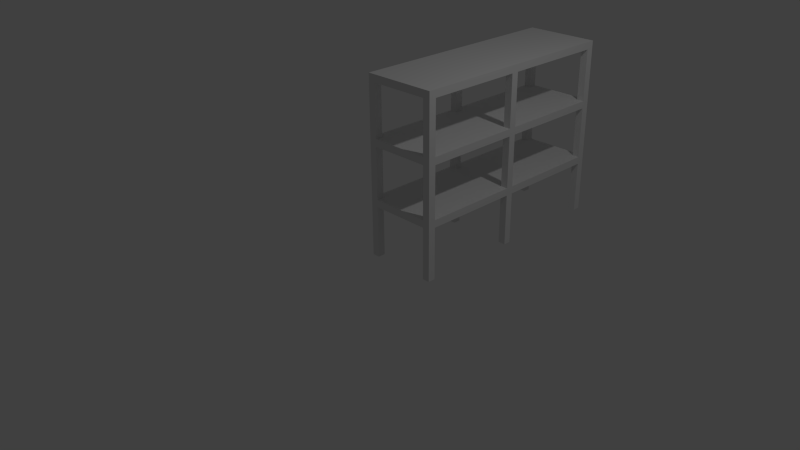 # Source: Regal_Gross.blend  (saved by Blender 2.70.0; exported with 4.5.12 LTS)
import bpy
from mathutils import Matrix  # noqa: F401  (used for matrix-valued properties, if any)

bpy.ops.wm.read_factory_settings(use_empty=True)
scene = bpy.context.scene
scene.name = 'Scene'

# ---- collections
col_collection_1 = bpy.data.collections.new('Collection 1'); scene.collection.children.link(col_collection_1)

# ---- materials (node trees are filled in below, after node groups)
mat_material = bpy.data.materials.new('Material')
mat_material.alpha_threshold = 0.0
mat_material.use_transparent_shadow = False
mat_material.roughness = 0.5
mat_material.line_color = (0.0, 0.0, 0.0, 1.0)

# ---- material node trees

# ---- world
world_world = bpy.data.worlds.new('World'); scene.world = world_world
world_world.color = (0.05088, 0.05088, 0.05088)
world_world.use_sun_shadow = False
world_world.sun_shadow_jitter_overblur = 0.0
world_world.cycles.sampling_method = 'MANUAL'
world_world.cycles.sample_map_resolution = 256

# ---- cameras
cam_camera = bpy.data.cameras.new('Camera')
cam_camera.clip_end = 100.0
cam_camera.lens = 35.0
cam_camera.sensor_width = 32.0
cam_camera.sensor_height = 18.0
cam_camera.ortho_scale = 7.314
cam_camera.dof.focus_distance = 0.0
cam_camera.dof.aperture_fstop = 128.0

# ---- lights
light_lamp = bpy.data.lights.new('Lamp', 'POINT')
light_lamp.transmission_factor = 0.0
light_lamp.cutoff_distance = 30.0
light_lamp.energy = 100.0
light_lamp.shadow_buffer_clip_start = 1.001
light_lamp.shadow_soft_size = 0.1
light_lamp.shadow_maximum_resolution = 0.006
light_lamp.use_absolute_resolution = True
light_lamp.cycles.use_multiple_importance_sampling = False

# ---- meshes
me_regal_gross = bpy.data.meshes.new('Regal_Gross')
me_regal_gross.from_pydata([(0.1, 0.1, 0.0), (0.1, 0.0, 0.0), (-1.192e-07, 1.788e-07, 0.0), (3.576e-07, 0.1, 0.0), (0.1, 0.1, 0.7), (0.1, -5.96e-07, 0.7), (-3.576e-07, 3.576e-07, 0.7), (5.96e-08, 0.1, 0.7), (1.0, 0.1, 0.0), (1.0, 0.0, 0.0), (0.9, 1.788e-07, 0.0), (0.9, 0.1, 0.0), (1.0, 0.1, 0.7), (1.0, -5.96e-07, 0.7), (0.9, 3.576e-07, 0.7), (0.9, 0.1, 0.7), (1.0, 1.5, 0.0), (1.0, 1.4, 0.0), (0.9, 1.4, 0.0), (0.9, 1.5, 0.0), (1.0, 1.5, 0.7), (1.0, 1.4, 0.7), (0.9, 1.4, 0.7), (0.9, 1.5, 0.7), (0.1, 1.5, 0.0), (0.1, 1.4, 0.0), (-1.192e-07, 1.4, 0.0), (3.576e-07, 1.5, 0.0), (0.1, 1.5, 0.7), (0.1, 1.4, 0.7), (-3.576e-07, 1.4, 0.7), (5.96e-08, 1.5, 0.7), (0.1, 3.0, 0.0), (0.1, 2.9, 0.0), (-1.192e-07, 2.9, 0.0), (3.576e-07, 3.0, 0.0), (0.1, 3.0, 0.7), (0.1, 2.9, 0.7), (-3.576e-07, 2.9, 0.7), (5.96e-08, 3.0, 0.7), (1.0, 3.0, 0.0), (1.0, 2.9, 0.0), (0.9, 2.9, 0.0), (0.9, 3.0, 0.0), (1.0, 3.0, 0.7), (1.0, 2.9, 0.7), (0.9, 2.9, 0.7), (0.9, 3.0, 0.7), (0.1, 0.1, 0.8), (0.1, -5.96e-07, 0.8), (5.96e-08, 0.1, 0.8), (-3.576e-07, 3.576e-07, 0.8), (1.0, 0.1, 0.8), (1.0, -5.96e-07, 0.8), (0.9, 0.1, 0.8), (1.0, 1.4, 0.8), (0.9, 1.5, 0.8), (0.1, 1.4, 0.8), (5.96e-08, 1.5, 0.8), (-3.576e-07, 1.4, 0.8), (0.1, 2.9, 0.8), (5.96e-08, 3.0, 0.8), (1.0, 2.9, 0.8), (0.9, 3.0, 0.8), (0.1, 0.1, 2.4), (0.1, -5.96e-07, 2.4), (5.96e-08, 0.1, 2.4), (-3.576e-07, 3.576e-07, 2.4), (1.0, 0.1, 2.4), (1.0, -5.96e-07, 2.4), (0.9, 0.1, 2.4), (0.9, 3.576e-07, 2.4), (1.0, 1.5, 2.4), (1.0, 1.4, 2.4), (0.9, 1.5, 2.4), (0.9, 1.4, 2.4), (0.1, 1.5, 2.4), (0.1, 1.4, 2.4), (5.96e-08, 1.5, 2.4), (-3.576e-07, 1.4, 2.4), (0.1, 3.0, 2.4), (0.1, 2.9, 2.4), (5.96e-08, 3.0, 2.4), (-3.576e-07, 2.9, 2.4), (1.0, 3.0, 2.4), (1.0, 2.9, 2.4), (0.9, 3.0, 2.4), (0.9, 2.9, 2.4), (0.9, 2.9, 1.6), (0.9, 3.0, 1.6), (1.0, 2.9, 1.6), (1.0, 3.0, 1.6), (-3.576e-07, 2.9, 1.6), (5.96e-08, 3.0, 1.6), (0.1, 2.9, 1.6), (-3.576e-07, 1.4, 1.6), (5.96e-08, 1.5, 1.6), (0.1, 1.4, 1.6), (0.1, 1.5, 1.6), (0.9, 1.4, 1.6), (0.9, 1.5, 1.6), (1.0, 1.4, 1.6), (0.9, 3.576e-07, 1.6), (0.9, 0.1, 1.6), (1.0, -5.96e-07, 1.6), (1.0, 0.1, 1.6), (-3.576e-07, 3.576e-07, 1.6), (5.96e-08, 0.1, 1.6), (0.1, -5.96e-07, 1.6), (0.1, 0.1, 1.6), (0.9, 3.0, 1.5), (0.9, 2.9, 1.5), (1.0, 2.9, 1.5), (1.0, 3.0, 1.5), (0.9, 2.9, 0.8), (1.0, 3.0, 0.8), (5.96e-08, 3.0, 1.5), (-3.576e-07, 2.9, 1.5), (0.1, 2.9, 1.5), (0.1, 3.0, 1.5), (-1.192e-07, 2.9, 0.8), (0.1, 3.0, 0.8), (5.96e-08, 1.5, 1.5), (-3.576e-07, 1.4, 1.5), (0.1, 1.4, 1.5), (0.1, 1.5, 1.5), (0.1, 1.5, 0.8), (0.9, 1.5, 1.5), (0.9, 1.4, 1.5), (1.0, 1.4, 1.5), (1.0, 1.5, 1.5), (0.9, 1.4, 0.8), (1.0, 1.5, 0.8), (0.9, 0.1, 1.5), (0.9, 3.576e-07, 1.5), (1.0, -5.96e-07, 1.5), (1.0, 0.1, 1.5), (0.9, 1.788e-07, 0.8), (5.96e-08, 0.1, 1.5), (-3.576e-07, 3.576e-07, 1.5), (0.1, -5.96e-07, 1.5), (0.1, 0.1, 1.5), (0.9, 3.0, 2.3), (0.9, 2.9, 2.3), (1.0, 2.9, 2.3), (1.0, 3.0, 2.3), (5.96e-08, 3.0, 2.3), (-3.576e-07, 2.9, 2.3), (0.1, 2.9, 2.3), (0.1, 3.0, 2.3), (0.1, 3.0, 1.6), (5.96e-08, 1.5, 2.3), (-3.576e-07, 1.4, 2.3), (0.1, 1.4, 2.3), (0.1, 1.5, 2.3), (0.9, 1.5, 2.3), (0.9, 1.4, 2.3), (1.0, 1.4, 2.3), (1.0, 1.5, 2.3), (1.0, 1.5, 1.6), (0.9, 0.1, 2.3), (0.9, 3.576e-07, 2.3), (1.0, -5.96e-07, 2.3), (1.0, 0.1, 2.3), (5.96e-08, 0.1, 2.3), (-3.576e-07, 3.576e-07, 2.3), (0.1, -5.96e-07, 2.3), (0.1, 0.1, 2.3)], [], [(0, 1, 2, 3), (4, 15, 14, 5), (0, 4, 5, 1), (1, 5, 6, 2), (2, 6, 7, 3), (4, 0, 3, 7), (8, 9, 10, 11), (50, 48, 57, 59), (8, 12, 13, 9), (9, 13, 14, 10), (10, 14, 15, 11), (12, 8, 11, 15), (16, 17, 18, 19), (7, 50, 59, 30), (16, 20, 21, 17), (17, 21, 22, 18), (18, 22, 23, 19), (20, 16, 19, 23), (24, 25, 26, 27), (7, 6, 51, 50), (24, 28, 29, 25), (25, 29, 30, 26), (26, 30, 31, 27), (28, 24, 27, 31), (32, 33, 34, 35), (36, 47, 46, 37), (32, 36, 37, 33), (33, 37, 38, 34), (34, 38, 39, 35), (36, 32, 35, 39), (40, 41, 42, 43), (7, 30, 29, 4), (40, 44, 45, 41), (41, 45, 46, 42), (42, 46, 47, 43), (44, 40, 43, 47), (80, 82, 83, 81), (164, 152, 153, 167), (13, 12, 52, 53), (31, 38, 37, 28), (55, 52, 12, 21), (15, 22, 21, 12), (31, 30, 59, 58), (6, 5, 49, 51), (149, 146, 82, 80), (162, 163, 68, 69), (78, 76, 81, 83), (71, 65, 166, 161), (70, 68, 73, 75), (83, 147, 151, 78), (146, 147, 83, 82), (161, 162, 69, 71), (151, 147, 148, 154), (73, 68, 163, 157), (160, 156, 157, 163), (144, 145, 84, 85), (80, 81, 87, 86), (149, 80, 86, 142), (145, 142, 86, 84), (157, 158, 72, 73), (151, 152, 79, 78), (165, 166, 65, 67), (155, 143, 144, 158), (144, 85, 72, 158), (74, 72, 85, 87), (148, 143, 155, 154), (156, 153, 154, 155), (153, 156, 160, 167), (64, 65, 71, 70), (77, 64, 70, 75), (75, 74, 76, 77), (81, 76, 74, 87), (94, 98, 100, 88), (99, 100, 98, 97), (97, 109, 103, 99), (109, 108, 102, 103), (124, 128, 133, 141), (128, 124, 125, 127), (118, 111, 127, 125), (127, 111, 112, 130), (139, 140, 108, 106), (122, 123, 95, 96), (113, 110, 89, 91), (112, 113, 91, 90), (133, 128, 129, 136), (101, 105, 136, 129), (122, 117, 118, 125), (134, 135, 104, 102), (116, 117, 92, 93), (92, 117, 122, 96), (103, 105, 101, 99), (102, 108, 140, 134), (96, 98, 94, 92), (135, 136, 105, 104), (138, 123, 124, 141), (58, 126, 60, 120), (119, 110, 111, 118), (36, 39, 61, 121), (138, 139, 106, 107), (149, 150, 93, 146), (138, 107, 95, 123), (92, 147, 146, 93), (107, 109, 97, 95), (94, 148, 147, 92), (141, 133, 134, 140), (150, 149, 148, 94), (23, 46, 45, 20), (37, 46, 23, 28), (22, 29, 28, 23), (29, 22, 15, 4), (149, 142, 143, 148), (84, 86, 87, 85), (164, 165, 67, 66), (75, 73, 72, 74), (164, 66, 79, 152), (79, 77, 76, 78), (66, 64, 77, 79), (71, 69, 68, 70), (167, 160, 161, 166), (67, 65, 64, 66), (137, 49, 5, 14), (54, 52, 55, 131), (120, 38, 31, 58), (39, 38, 120, 61), (14, 13, 53, 137), (45, 44, 115, 62), (121, 60, 114, 63), (36, 121, 63, 47), (44, 47, 63, 115), (21, 20, 132, 55), (91, 145, 144, 90), (90, 144, 143, 88), (88, 143, 142, 89), (145, 91, 89, 142), (100, 159, 90, 88), (112, 90, 159, 130), (129, 130, 159, 101), (119, 150, 89, 110), (150, 94, 88, 89), (119, 116, 93, 150), (113, 115, 63, 110), (114, 111, 110, 63), (62, 112, 111, 114), (115, 113, 112, 62), (119, 121, 61, 116), (120, 117, 116, 61), (60, 118, 117, 120), (121, 119, 118, 60), (125, 126, 58, 122), (59, 123, 122, 58), (57, 124, 123, 59), (126, 125, 124, 57), (130, 132, 56, 127), (131, 128, 127, 56), (55, 129, 128, 131), (132, 130, 129, 55), (136, 52, 54, 133), (137, 134, 133, 54), (53, 135, 134, 137), (52, 136, 135, 53), (141, 48, 50, 138), (51, 139, 138, 50), (49, 140, 139, 51), (48, 141, 140, 49), (45, 62, 132, 20), (56, 132, 62, 114), (48, 49, 137, 54), (57, 48, 54, 131), (131, 56, 126, 57), (60, 126, 56, 114), (154, 98, 96, 151), (95, 152, 151, 96), (97, 153, 152, 95), (98, 154, 153, 97), (158, 159, 100, 155), (99, 156, 155, 100), (101, 157, 156, 99), (159, 158, 157, 101), (163, 105, 103, 160), (102, 161, 160, 103), (104, 162, 161, 102), (105, 163, 162, 104), (167, 109, 107, 164), (106, 165, 164, 107), (108, 166, 165, 106), (109, 167, 166, 108)])
_uv = me_regal_gross.uv_layers.new(name='UVMap')
_uv.uv.foreach_set('vector', [0.5, 0.8529, 0.5147, 0.8529, 0.5147, 0.8676, 0.5, 0.8676, 0.4853, 0.4559, 0.3676, 0.4559, 0.3676, 0.4412, 0.4853, 0.4412, 0.5294, 0.5441, 0.5294, 0.6471, 0.5147, 0.6471, 0.5147, 0.5441, 0.8676, 0.08824, 0.8676, 0.1912, 0.8529, 0.1912, 0.8529, 0.08824, 0.3529, 0.0, 0.4559, 2.63e-08, 0.4559, 0.01471, 0.3529, 0.01471, 0.1471, 0.8824, 0.25, 0.8824, 0.25, 0.8971, 0.1471, 0.8971, 0.5441, 0.8676, 0.5294, 0.8676, 0.5294, 0.8529, 0.5441, 0.8529, 0.2059, 0.4559, 0.2206, 0.4559, 0.2206, 0.6471, 0.2059, 0.6471, 3.674e-09, 0.4265, 0.1029, 0.4265, 0.1029, 0.4412, 0.0, 0.4412, 1.0, 0.08824, 1.0, 0.1912, 0.9853, 0.1912, 0.9853, 0.08824, 0.9118, 0.8971, 0.8088, 0.8971, 0.8088, 0.8824, 0.9118, 0.8824, 0.3529, 0.8824, 0.4559, 0.8824, 0.4559, 0.8971, 0.3529, 0.8971, 0.8529, 0.07353, 0.8676, 0.07353, 0.8676, 0.08824, 0.8529, 0.08824, 0.4559, 0.01471, 0.4706, 0.01471, 0.4706, 0.2059, 0.4559, 0.2059, 2.882e-08, 0.2206, 0.1029, 0.2206, 0.1029, 0.2353, 2.953e-08, 0.2353, 0.5147, 0.75, 0.5147, 0.6471, 0.5294, 0.6471, 0.5294, 0.75, 0.8088, 0.8971, 0.7059, 0.8971, 0.7059, 0.8824, 0.8088, 0.8824, 0.04412, 0.8824, 0.1471, 0.8824, 0.1471, 0.8971, 0.04412, 0.8971, 0.5147, 0.8529, 0.5294, 0.8529, 0.5294, 0.8676, 0.5147, 0.8676, 0.4559, 0.01471, 0.4559, 2.63e-08, 0.4706, 2.63e-08, 0.4706, 0.01471, 0.5294, 0.75, 0.5294, 0.8529, 0.5147, 0.8529, 0.5147, 0.75, 0.8088, 0.8971, 0.9118, 0.8971, 0.9118, 0.9118, 0.8088, 0.9118, 0.3529, 0.2059, 0.4559, 0.2059, 0.4559, 0.2206, 0.3529, 0.2206, 0.1765, 0.5441, 0.1765, 0.6471, 0.1618, 0.6471, 0.1618, 0.5441, 0.1618, 0.8529, 0.1765, 0.8529, 0.1765, 0.8676, 0.1618, 0.8676, 0.4853, 0.8824, 0.3676, 0.8824, 0.3676, 0.8676, 0.4853, 0.8676, 0.3529, 0.8971, 0.4559, 0.8971, 0.4559, 0.9118, 0.3529, 0.9118, 0.1765, 0.6471, 0.1765, 0.75, 0.1618, 0.75, 0.1618, 0.6471, 0.3529, 0.4265, 0.4559, 0.4265, 0.4559, 0.4412, 0.3529, 0.4412, 0.9853, 0.5441, 0.9853, 0.4412, 1.0, 0.4412, 1.0, 0.5441, 0.8529, 0.0, 0.8676, 0.0, 0.8676, 0.01471, 0.8529, 0.01471, 0.5, 0.4559, 0.5, 0.6471, 0.4853, 0.6471, 0.4853, 0.4559, 4.449e-08, 0.0, 0.1029, 1.052e-07, 0.1029, 0.01471, 4.958e-08, 0.01471, 0.7059, 0.8971, 0.8088, 0.8971, 0.8088, 0.9118, 0.7059, 0.9118, 0.5588, 0.8971, 0.4559, 0.8971, 0.4559, 0.8824, 0.5588, 0.8824, 0.8529, 0.5441, 0.8529, 0.4412, 0.8676, 0.4412, 0.8676, 0.5441, 0.7206, 0.8824, 0.7059, 0.8824, 0.7059, 0.8676, 0.7206, 0.8676, 0.8529, 0.01471, 0.8529, 0.2059, 0.8382, 0.2059, 0.8382, 0.01471, 0.1029, 0.4412, 0.1029, 0.4265, 0.1176, 0.4265, 0.1176, 0.4412, 0.5, 0.6618, 0.5, 0.8676, 0.4853, 0.8676, 0.4853, 0.6618, 0.1176, 0.2353, 0.1176, 0.4265, 0.1029, 0.4265, 0.1029, 0.2353, 0.3676, 0.4559, 0.3676, 0.6471, 0.3529, 0.6471, 0.3529, 0.4559, 0.4559, 0.2206, 0.4559, 0.2059, 0.4706, 0.2059, 0.4706, 0.2206, 0.8529, 0.1912, 0.8676, 0.1912, 0.8676, 0.2059, 0.8529, 0.2059, 0.9853, 0.7794, 1.0, 0.7794, 1.0, 0.7941, 0.9853, 0.7941, 0.3382, 0.4412, 0.3382, 0.4265, 0.3529, 0.4265, 0.3529, 0.4412, 0.7059, 0.6618, 0.7206, 0.6618, 0.7206, 0.8676, 0.7059, 0.8676, 0.9853, 0.4412, 0.8676, 0.4412, 0.8676, 0.4265, 0.9853, 0.4265, 0.8382, 0.4559, 0.8529, 0.4559, 0.8529, 0.6471, 0.8382, 0.6471, 0.7059, 0.4265, 0.6912, 0.4265, 0.6912, 0.2206, 0.7059, 0.2206, 0.6912, 0.4412, 0.6912, 0.4265, 0.7059, 0.4265, 0.7059, 0.4412, 0.9853, 0.4265, 1.0, 0.4265, 1.0, 0.4412, 0.9853, 0.4412, 0.8529, 0.2206, 0.8529, 0.4265, 0.8382, 0.4265, 0.8382, 0.2206, 0.3529, 0.2353, 0.3529, 0.4265, 0.3382, 0.4265, 0.3382, 0.2353, 0.7206, 0.01471, 0.7206, 0.2059, 0.7059, 0.2059, 0.7059, 0.01471, 0.3382, 0.01471, 0.3382, 1.402e-07, 0.3529, 1.402e-07, 0.3529, 0.01471, 0.7206, 0.8824, 0.7206, 0.8676, 0.8382, 0.8676, 0.8382, 0.8824, 0.9853, 0.7794, 0.9853, 0.7941, 0.8676, 0.7941, 0.8676, 0.7794, 0.8529, 0.7794, 0.8676, 0.7794, 0.8676, 0.7941, 0.8529, 0.7941, 0.3382, 0.2353, 0.3382, 0.2206, 0.3529, 0.2206, 0.3529, 0.2353, 0.6912, 0.2206, 0.6912, 0.2059, 0.7059, 0.2059, 0.7059, 0.2206, 0.8529, 0.4265, 0.8676, 0.4265, 0.8676, 0.4412, 0.8529, 0.4412, 0.7206, 0.2206, 0.7206, 0.4265, 0.7059, 0.4265, 0.7059, 0.2206, 0.3382, 0.01471, 0.3529, 0.01471, 0.3529, 0.2206, 0.3382, 0.2206, 0.8382, 0.6618, 0.8529, 0.6618, 0.8529, 0.8676, 0.8382, 0.8676, 0.8382, 0.4265, 0.7206, 0.4265, 0.7206, 0.2206, 0.8382, 0.2206, 0.7206, 0.2059, 0.8382, 0.2059, 0.8382, 0.2206, 0.7206, 0.2206, 0.8382, 0.2059, 0.7206, 0.2059, 0.7206, 0.01471, 0.8382, 0.01471, 0.7206, 0.4559, 0.7206, 0.4412, 0.8382, 0.4412, 0.8382, 0.4559, 0.7206, 0.6471, 0.7206, 0.4559, 0.8382, 0.4559, 0.8382, 0.6471, 0.8382, 0.6471, 0.8382, 0.6618, 0.7206, 0.6618, 0.7206, 0.6471, 0.7206, 0.8676, 0.7206, 0.6618, 0.8382, 0.6618, 0.8382, 0.8676, 0.01471, 0.8676, 0.01471, 0.6618, 0.1324, 0.6618, 0.1324, 0.8676, 0.1324, 0.6471, 0.1324, 0.6618, 0.01471, 0.6618, 0.01471, 0.6471, 0.01471, 0.6471, 0.01471, 0.4559, 0.1324, 0.4559, 0.1324, 0.6471, 0.01471, 0.4559, 0.01471, 0.4412, 0.1324, 0.4412, 0.1324, 0.4559, 0.6912, 0.6471, 0.5735, 0.6471, 0.5735, 0.4559, 0.6912, 0.4559, 0.5735, 0.6471, 0.6912, 0.6471, 0.6912, 0.6618, 0.5735, 0.6618, 0.6912, 0.8676, 0.5735, 0.8676, 0.5735, 0.6618, 0.6912, 0.6618, 0.5735, 0.6618, 0.5735, 0.8676, 0.5588, 0.8676, 0.5588, 0.6618, 0.8529, 0.3088, 0.8676, 0.3088, 0.8676, 0.3235, 0.8529, 0.3235, 0.5735, 0.2206, 0.5735, 0.2059, 0.5882, 0.2059, 0.5882, 0.2206, 0.8529, 0.6618, 0.8676, 0.6618, 0.8676, 0.6765, 0.8529, 0.6765, 0.2206, 0.01471, 0.2206, 1.052e-07, 0.2353, 1.052e-07, 0.2353, 0.01471, 0.5735, 0.4559, 0.5735, 0.6471, 0.5588, 0.6471, 0.5588, 0.4559, 0.2353, 0.2353, 0.2353, 0.4265, 0.2206, 0.4265, 0.2206, 0.2353, 0.7059, 0.6618, 0.7059, 0.8676, 0.6912, 0.8676, 0.6912, 0.6618, 0.9853, 0.3088, 1.0, 0.3088, 1.0, 0.3235, 0.9853, 0.3235, 0.5735, 0.4412, 0.5735, 0.4265, 0.5882, 0.4265, 0.5882, 0.4412, 0.5882, 0.4265, 0.5735, 0.4265, 0.5735, 0.2206, 0.5882, 0.2206, 0.1324, 0.4559, 0.1471, 0.4559, 0.1471, 0.6471, 0.1324, 0.6471, 0.9853, 0.3235, 0.8676, 0.3235, 0.8676, 0.3088, 0.9853, 0.3088, 6.486e-08, 0.6618, 0.01471, 0.6618, 0.01471, 0.8676, 5.259e-08, 0.8676, 0.2206, 0.4412, 0.2206, 0.4265, 0.2353, 0.4265, 0.2353, 0.4412, 0.7059, 0.4559, 0.7059, 0.6471, 0.6912, 0.6471, 0.6912, 0.4559, 0.2059, 0.6618, 0.2206, 0.6618, 0.2206, 0.8676, 0.2059, 0.8676, 0.6912, 0.8824, 0.5735, 0.8824, 0.5735, 0.8676, 0.6912, 0.8676, 0.9853, 0.5441, 1.0, 0.5441, 1.0, 0.5588, 0.9853, 0.5588, 0.5735, 0.01471, 0.5735, 2.63e-08, 0.5882, 2.63e-08, 0.5882, 0.01471, 0.9853, 0.7794, 0.9853, 0.6765, 1.0, 0.6765, 1.0, 0.7794, 0.5735, 0.01471, 0.5882, 0.01471, 0.5882, 0.2059, 0.5735, 0.2059, 0.5882, 0.4265, 0.6912, 0.4265, 0.6912, 0.4412, 0.5882, 0.4412, 1.578e-08, 0.4559, 0.01471, 0.4559, 0.01471, 0.6471, 0.0, 0.6471, 0.9706, 0.8824, 0.9706, 0.9853, 0.9559, 0.9853, 0.9559, 0.8824, 0.6912, 0.4559, 0.5735, 0.4559, 0.5735, 0.4412, 0.6912, 0.4412, 0.5147, 0.4412, 0.5147, 0.5441, 0.5, 0.5441, 0.5, 0.4412, 0.3676, 0.6618, 0.3676, 0.8676, 0.3529, 0.8676, 0.3529, 0.6618, 0.4853, 0.8676, 0.3676, 0.8676, 0.3676, 0.6618, 0.4853, 0.6618, 0.3676, 0.6471, 0.4853, 0.6471, 0.4853, 0.6618, 0.3676, 0.6618, 0.4853, 0.6471, 0.3676, 0.6471, 0.3676, 0.4559, 0.4853, 0.4559, 0.8382, 0.4412, 0.7206, 0.4412, 0.7206, 0.4265, 0.8382, 0.4265, 0.8529, 0.8824, 0.8382, 0.8824, 0.8382, 0.8676, 0.8529, 0.8676, 0.6912, 0.01471, 0.6912, 2.63e-08, 0.7059, 2.63e-08, 0.7059, 0.01471, 0.8382, 0.6471, 0.8529, 0.6471, 0.8529, 0.6618, 0.8382, 0.6618, 0.6912, 0.01471, 0.7059, 0.01471, 0.7059, 0.2059, 0.6912, 0.2059, 0.7059, 0.6471, 0.7206, 0.6471, 0.7206, 0.6618, 0.7059, 0.6618, 0.7059, 0.4559, 0.7206, 0.4559, 0.7206, 0.6471, 0.7059, 0.6471, 0.8382, 0.4412, 0.8529, 0.4412, 0.8529, 0.4559, 0.8382, 0.4559, 0.8382, 0.01471, 0.7206, 0.01471, 0.7206, 9.443e-08, 0.8382, 0.0, 0.7059, 0.4412, 0.7206, 0.4412, 0.7206, 0.4559, 0.7059, 0.4559, 0.9853, 0.2059, 0.8676, 0.2059, 0.8676, 0.1912, 0.9853, 0.1912, 0.3382, 0.4559, 0.3529, 0.4559, 0.3529, 0.6471, 0.3382, 0.6471, 0.4706, 0.4265, 0.4559, 0.4265, 0.4559, 0.2206, 0.4706, 0.2206, 0.4559, 0.4412, 0.4559, 0.4265, 0.4706, 0.4265, 0.4706, 0.4412, 0.9853, 0.1912, 1.0, 0.1912, 1.0, 0.2059, 0.9853, 0.2059, 0.1029, 0.01471, 0.1029, 1.052e-07, 0.1176, 0.0, 0.1176, 0.01471, 0.2206, 0.8824, 0.2206, 0.8676, 0.3382, 0.8676, 0.3382, 0.8824, 0.9853, 0.5441, 0.9853, 0.5588, 0.8676, 0.5588, 0.8676, 0.5441, 0.8529, 0.5441, 0.8676, 0.5441, 0.8676, 0.5588, 0.8529, 0.5588, 0.1029, 0.2353, 0.1029, 0.2206, 0.1176, 0.2206, 0.1176, 0.2353, 0.2353, 1.052e-07, 0.3382, 1.402e-07, 0.3382, 0.01471, 0.2353, 0.01471, 0.1765, 0.75, 0.1765, 0.8529, 0.1618, 0.8529, 0.1618, 0.75, 0.5147, 0.75, 0.5147, 0.8529, 0.5, 0.8529, 0.5, 0.75, 0.8529, 0.7794, 0.8529, 0.6765, 0.8676, 0.6765, 0.8676, 0.7794, 0.1324, 0.6618, 0.1471, 0.6618, 0.1471, 0.8676, 0.1324, 0.8676, 0.2206, 0.01471, 0.2353, 0.01471, 0.2353, 0.2206, 0.2206, 0.2206, 0.2206, 0.2353, 0.2206, 0.2206, 0.2353, 0.2206, 0.2353, 0.2353, 0.9853, 0.6618, 0.9853, 0.6765, 0.8676, 0.6765, 0.8676, 0.6618, 0.01471, 0.8824, 0.01471, 0.8676, 0.1324, 0.8676, 0.1324, 0.8824, 0.9853, 0.6618, 1.0, 0.6618, 1.0, 0.6765, 0.9853, 0.6765, 0.8529, 0.6618, 0.8529, 0.5588, 0.8676, 0.5588, 0.8676, 0.6618, 0.5588, 0.9118, 0.4559, 0.9118, 0.4559, 0.8971, 0.5588, 0.8971, 0.2059, 0.75, 0.2059, 0.8529, 0.1912, 0.8529, 0.1912, 0.75, 0.1176, 0.0, 0.2206, 1.052e-07, 0.2206, 0.01471, 0.1176, 0.01471, 0.9853, 0.6618, 0.9853, 0.5588, 1.0, 0.5588, 1.0, 0.6618, 0.4706, 0.4265, 0.5735, 0.4265, 0.5735, 0.4412, 0.4706, 0.4412, 0.9559, 0.8824, 0.9559, 0.9853, 0.9412, 0.9853, 0.9412, 0.8824, 0.2059, 0.4412, 0.2059, 0.5441, 0.1912, 0.5441, 0.1912, 0.4412, 0.1912, 0.6471, 0.1912, 0.5441, 0.2059, 0.5441, 0.2059, 0.6471, 0.4706, 0.2059, 0.5735, 0.2059, 0.5735, 0.2206, 0.4706, 0.2206, 0.9265, 0.8824, 0.9265, 0.9853, 0.9118, 0.9853, 0.9118, 0.8824, 0.7059, 0.8971, 0.6029, 0.8971, 0.6029, 0.8824, 0.7059, 0.8824, 0.1765, 0.5441, 0.1765, 0.4412, 0.1912, 0.4412, 0.1912, 0.5441, 0.2059, 0.6471, 0.2059, 0.75, 0.1912, 0.75, 0.1912, 0.6471, 0.9853, 0.8824, 0.9853, 0.9853, 0.9706, 0.9853, 0.9706, 0.8824, 0.1176, 0.2206, 0.2206, 0.2206, 0.2206, 0.2353, 0.1176, 0.2353, 0.5147, 0.5441, 0.5147, 0.4412, 0.5294, 0.4412, 0.5294, 0.5441, 0.5588, 0.8971, 0.6618, 0.8971, 0.6618, 0.9118, 0.5588, 0.9118, 1.0, 0.2059, 1.0, 0.3088, 0.9853, 0.3088, 0.9853, 0.2059, 0.1176, 0.4265, 0.2206, 0.4265, 0.2206, 0.4412, 0.1176, 0.4412, 0.1765, 0.6471, 0.1765, 0.5441, 0.1912, 0.5441, 0.1912, 0.6471, 0.4706, 2.63e-08, 0.5735, 2.63e-08, 0.5735, 0.01471, 0.4706, 0.01471, 0.8676, 0.2059, 0.8676, 0.3088, 0.8529, 0.3088, 0.8529, 0.2059, 0.5147, 0.6471, 0.5147, 0.75, 0.5, 0.75, 0.5, 0.6471, 0.1029, 0.01471, 0.1176, 0.01471, 0.1176, 0.2206, 0.1029, 0.2206, 0.3382, 0.6618, 0.3529, 0.6618, 0.3529, 0.8676, 0.3382, 0.8676, 0.2206, 0.4559, 0.2206, 0.4412, 0.3382, 0.4412, 0.3382, 0.4559, 0.2206, 0.6471, 0.2206, 0.4559, 0.3382, 0.4559, 0.3382, 0.6471, 0.3382, 0.6471, 0.3382, 0.6618, 0.2206, 0.6618, 0.2206, 0.6471, 0.2206, 0.8676, 0.2206, 0.6618, 0.3382, 0.6618, 0.3382, 0.8676, 0.1471, 0.5441, 0.1471, 0.4412, 0.1618, 0.4412, 0.1618, 0.5441, 0.5882, 0.2059, 0.6912, 0.2059, 0.6912, 0.2206, 0.5882, 0.2206, 0.9412, 0.8824, 0.9412, 0.9853, 0.9265, 0.9853, 0.9265, 0.8824, 0.5441, 0.6471, 0.5441, 0.75, 0.5294, 0.75, 0.5294, 0.6471, 0.5294, 0.5441, 0.5294, 0.4412, 0.5441, 0.4412, 0.5441, 0.5441, 0.1912, 0.75, 0.1912, 0.8529, 0.1765, 0.8529, 0.1765, 0.75, 0.5441, 0.75, 0.5441, 0.8529, 0.5294, 0.8529, 0.5294, 0.75, 0.2353, 0.2206, 0.3382, 0.2206, 0.3382, 0.2353, 0.2353, 0.2353, 0.5, 0.6471, 0.5, 0.5441, 0.5147, 0.5441, 0.5147, 0.6471, 0.1471, 0.8971, 0.25, 0.8971, 0.25, 0.9118, 0.1471, 0.9118, 1.0, 0.3235, 1.0, 0.4265, 0.9853, 0.4265, 0.9853, 0.3235, 0.2353, 0.4265, 0.3382, 0.4265, 0.3382, 0.4412, 0.2353, 0.4412, 0.5294, 0.6471, 0.5294, 0.5441, 0.5441, 0.5441, 0.5441, 0.6471, 0.5882, 2.63e-08, 0.6912, 2.63e-08, 0.6912, 0.01471, 0.5882, 0.01471, 0.8676, 0.3235, 0.8676, 0.4265, 0.8529, 0.4265, 0.8529, 0.3235, 0.1912, 0.6471, 0.1912, 0.75, 0.1765, 0.75, 0.1765, 0.6471])
me_regal_gross.materials.append(mat_material)
me_regal_gross.use_remesh_preserve_volume = False
me_regal_gross.use_remesh_preserve_attributes = False
me_regal_gross.use_mirror_vertex_groups = False
me_regal_gross.update()

# ---- objects
ob_regal_gross = bpy.data.objects.new('Regal_Gross', me_regal_gross)
ob_lamp = bpy.data.objects.new('Lamp', light_lamp)
ob_camera = bpy.data.objects.new('Camera', cam_camera)

# ---- transforms, parenting, visibility, modifiers, constraints
ob_regal_gross.location = (0.0, 0.0, 0.0)
ob_regal_gross.lock_rotations_4d = False
ob_regal_gross.empty_display_type = 'ARROWS'
ob_regal_gross.lineart.crease_threshold = 0.0
ob_lamp.location = (4.076, 1.005, 5.904)
ob_lamp.rotation_euler = (0.6503, 0.05522, 1.866)
ob_lamp.lock_rotations_4d = False
ob_lamp.empty_display_type = 'ARROWS'
ob_lamp.color = (0.0, 0.0, 0.0, 0.0)
ob_lamp.lineart.crease_threshold = 0.0
ob_camera.location = (7.481, -6.508, 5.344)
ob_camera.rotation_euler = (1.109, 0.01082, 0.8149)
ob_camera.lock_rotations_4d = False
ob_camera.empty_display_type = 'ARROWS'
ob_camera.color = (0.0, 0.0, 0.0, 0.0)
ob_camera.display_type = 'WIRE'
ob_camera.lineart.crease_threshold = 0.0

# ---- collection membership
col_collection_1.objects.link(ob_regal_gross)
col_collection_1.objects.link(ob_lamp)
col_collection_1.objects.link(ob_camera)

# ---- scene / render settings (as saved in the file)
scene.camera = ob_camera
scene.frame_start = 1; scene.frame_end = 250; scene.frame_set(1)
scene.render.engine = 'BLENDER_EEVEE_NEXT'
scene.render.image_settings.color_mode = 'RGB'
scene.render.image_settings.compression = 100
scene.render.resolution_percentage = 50
scene.render.dither_intensity = 0.0
scene.cycles.use_denoising = False
scene.cycles.samples = 10
scene.cycles.sampling_pattern = 'TABULATED_SOBOL'
scene.cycles.light_sampling_threshold = 0.0
scene.cycles.use_adaptive_sampling = False
scene.cycles.use_light_tree = False
scene.cycles.blur_glossy = 0.0
scene.cycles.volume_bounces = 1
scene.cycles.pixel_filter_type = 'GAUSSIAN'
scene.cycles.sample_clamp_indirect = 0.0
scene.view_settings.view_transform = 'Standard'
bpy.context.view_layer.update()
